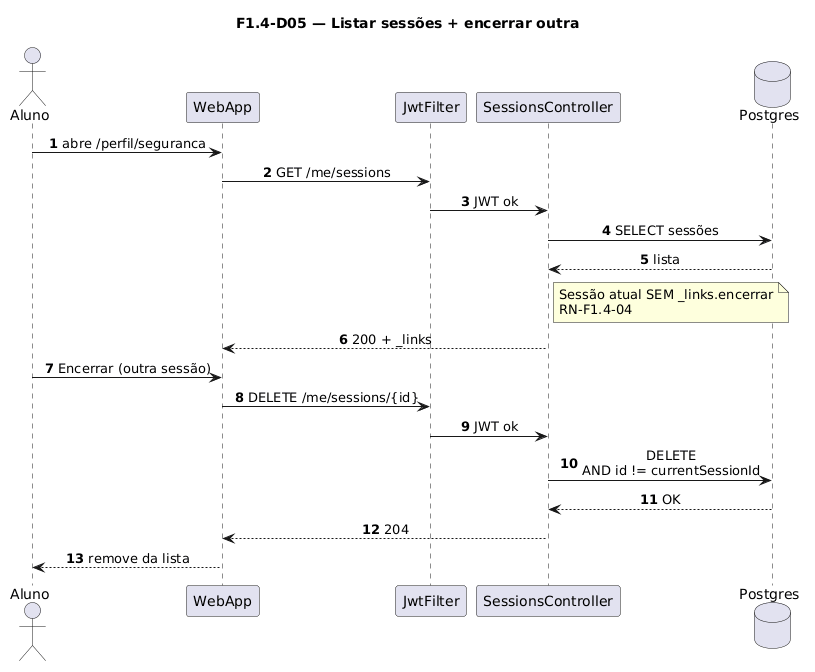

The diagram above was rendered by PlantUML. Its source (embedded in the PNG):
@startuml
title F1.4-D05 — Listar sessões + encerrar outra
skinparam sequenceMessageAlign center
skinparam responseMessageBelowArrow true
skinparam maxMessageSize 220
autonumber

actor "Aluno" as Aluno
participant "WebApp" as WebApp
participant "JwtFilter" as Jwt
participant "SessionsController" as Ctrl
database "Postgres" as Postgres

Aluno -> WebApp: abre /perfil/seguranca
WebApp -> Jwt: GET /me/sessions
Jwt -> Ctrl: JWT ok
Ctrl -> Postgres: SELECT sessões
Postgres --> Ctrl: lista

note right of Ctrl
  Sessão atual SEM _links.encerrar
  RN-F1.4-04
end note

Ctrl --> WebApp: 200 + _links

Aluno -> WebApp: Encerrar (outra sessão)
WebApp -> Jwt: DELETE /me/sessions/{id}
Jwt -> Ctrl: JWT ok
Ctrl -> Postgres: DELETE\nAND id != currentSessionId
Postgres --> Ctrl: OK
Ctrl --> WebApp: 204
WebApp --> Aluno: remove da lista
@enduml